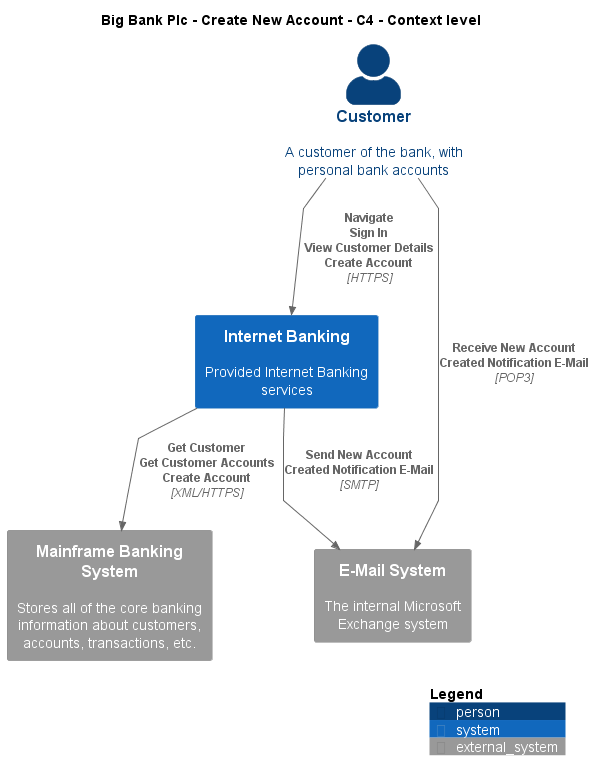

The diagram above was rendered by PlantUML. Its source (embedded in the PNG):
@startuml
!include ..\..\..\.c4s\C4_Context.puml

AddElementTag("c4interflow:lifecycle:new", $bgColor=green, $fontColor=#ffffff, $borderColor=green, $shadowing="False")
AddElementTag("c4interflow:lifecycle:changed", $bgColor=orange, $fontColor=#ffffff, $borderColor=orange, $shadowing="False")
AddElementTag("c4interflow:lifecycle:removed", $bgColor=red, $fontColor=#ffffff, $borderColor=red, $shadowing="False")

AddRelTag("c4interflow:lifecycle:new", $textColor=green, $lineColor=green)
AddRelTag("c4interflow:lifecycle:changed", $textColor=orange, $lineColor=orange)
AddRelTag("c4interflow:lifecycle:removed", $textColor=red, $lineColor=red)

SHOW_PERSON_PORTRAIT()
LAYOUT_TOP_DOWN()

skinparam linetype polyline

title Big Bank Plc - Create New Account - C4 - Context level

Person(BigBankPlc.Actors.Customer, "Customer", "A customer of the bank, with personal bank accounts")
System(BigBankPlc.SoftwareSystems.InternetBanking, "Internet Banking", "Provided Internet Banking services")
System_Ext(BigBankPlc.SoftwareSystems.MainframeBankingSystem, "Mainframe Banking System", "Stores all of the core banking information about customers, accounts, transactions, etc.")
System_Ext(BigBankPlc.SoftwareSystems.EMailSystem, "E-Mail System", "The internal Microsoft Exchange system")

Rel(BigBankPlc.Actors.Customer, BigBankPlc.SoftwareSystems.InternetBanking, "Navigate\nSign In\nView Customer Details\nCreate Account", "HTTPS", $tags="protocol:https")
Rel(BigBankPlc.SoftwareSystems.InternetBanking, BigBankPlc.SoftwareSystems.MainframeBankingSystem, "Get Customer\nGet Customer Accounts\nCreate Account", "XML/HTTPS", $tags="protocol:xml/https")
Rel(BigBankPlc.SoftwareSystems.InternetBanking, BigBankPlc.SoftwareSystems.EMailSystem, "Send New Account Created Notification E-Mail", "SMTP", $tags="protocol:smtp")
Rel(BigBankPlc.Actors.Customer, BigBankPlc.SoftwareSystems.EMailSystem, "Receive New Account Created Notification E-Mail", "POP3", $tags="protocol:pop3")


SHOW_LEGEND()
@enduml